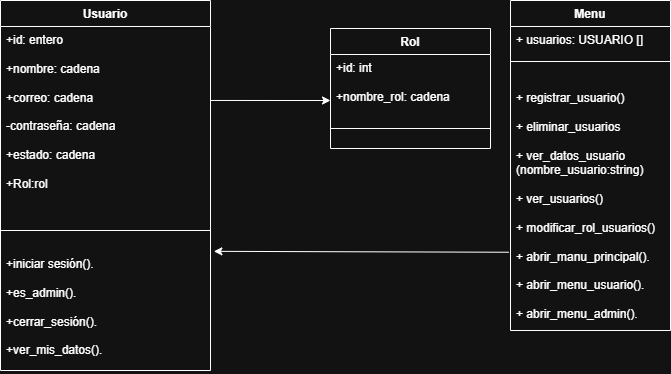

The diagram above was exported from draw.io. Its source (the exported page's mxGraphModel, read from the mxfile embedded in the PNG):
<mxGraphModel dx="1665" dy="749" grid="1" gridSize="10" guides="1" tooltips="1" connect="1" arrows="1" fold="1" page="1" pageScale="1" pageWidth="827" pageHeight="1169" math="0" shadow="0">
  <root>
    <mxCell id="0" />
    <mxCell id="1" parent="0" />
    <mxCell id="Wl5fVVzlk4WzgdYf7hU7-6" value="Usuario" style="swimlane;fontStyle=1;align=center;verticalAlign=top;childLayout=stackLayout;horizontal=1;startSize=26;horizontalStack=0;resizeParent=1;resizeParentMax=0;resizeLast=0;collapsible=1;marginBottom=0;whiteSpace=wrap;html=1;" parent="1" vertex="1">
      <mxGeometry x="30" y="70" width="210" height="370" as="geometry" />
    </mxCell>
    <mxCell id="Wl5fVVzlk4WzgdYf7hU7-7" value="&lt;div&gt;&lt;font style=&quot;vertical-align: inherit;&quot;&gt;&lt;font style=&quot;vertical-align: inherit;&quot;&gt;+id: entero&lt;/font&gt;&lt;/font&gt;&lt;/div&gt;&lt;div&gt;&lt;br&gt;&lt;/div&gt;&lt;font style=&quot;vertical-align: inherit;&quot;&gt;&lt;font style=&quot;vertical-align: inherit;&quot;&gt;+nombre: cadena&lt;/font&gt;&lt;/font&gt;&lt;div&gt;&lt;br&gt;&lt;/div&gt;&lt;div&gt;&lt;font style=&quot;vertical-align: inherit;&quot;&gt;&lt;font style=&quot;vertical-align: inherit;&quot;&gt;+correo: cadena&lt;/font&gt;&lt;/font&gt;&lt;/div&gt;&lt;div&gt;&lt;br&gt;&lt;/div&gt;&lt;div&gt;&lt;font style=&quot;vertical-align: inherit;&quot;&gt;&lt;font style=&quot;vertical-align: inherit;&quot;&gt;-contraseña: cadena&lt;/font&gt;&lt;/font&gt;&lt;/div&gt;&lt;div&gt;&lt;br&gt;&lt;/div&gt;&lt;div&gt;&lt;font style=&quot;vertical-align: inherit;&quot;&gt;&lt;font style=&quot;vertical-align: inherit;&quot;&gt;+estado: cadena&amp;nbsp;&lt;/font&gt;&lt;/font&gt;&lt;/div&gt;&lt;div&gt;&lt;span style=&quot;background-color: transparent; color: light-dark(rgb(0, 0, 0), rgb(255, 255, 255));&quot;&gt;&lt;br&gt;&lt;/span&gt;&lt;/div&gt;&lt;div&gt;&lt;span style=&quot;background-color: transparent; color: light-dark(rgb(0, 0, 0), rgb(255, 255, 255));&quot;&gt;&lt;font style=&quot;vertical-align: inherit;&quot;&gt;&lt;font style=&quot;vertical-align: inherit;&quot;&gt;+Rol:rol&lt;/font&gt;&lt;/font&gt;&lt;/span&gt;&lt;/div&gt;" style="text;strokeColor=none;fillColor=none;align=left;verticalAlign=top;spacingLeft=4;spacingRight=4;overflow=hidden;rotatable=0;points=[[0,0.5],[1,0.5]];portConstraint=eastwest;whiteSpace=wrap;html=1;" parent="Wl5fVVzlk4WzgdYf7hU7-6" vertex="1">
      <mxGeometry y="26" width="210" height="184" as="geometry" />
    </mxCell>
    <mxCell id="Wl5fVVzlk4WzgdYf7hU7-8" value="" style="line;strokeWidth=1;fillColor=none;align=left;verticalAlign=middle;spacingTop=-1;spacingLeft=3;spacingRight=3;rotatable=0;labelPosition=right;points=[];portConstraint=eastwest;strokeColor=inherit;" parent="Wl5fVVzlk4WzgdYf7hU7-6" vertex="1">
      <mxGeometry y="210" width="210" height="40" as="geometry" />
    </mxCell>
    <mxCell id="Wl5fVVzlk4WzgdYf7hU7-9" value="&lt;div&gt;&lt;span style=&quot;background-color: transparent; color: light-dark(rgb(0, 0, 0), rgb(255, 255, 255));&quot;&gt;+iniciar sesión().&lt;/span&gt;&lt;/div&gt;&lt;div&gt;&lt;span style=&quot;background-color: transparent; color: light-dark(rgb(0, 0, 0), rgb(255, 255, 255));&quot;&gt;&lt;br&gt;&lt;/span&gt;&lt;/div&gt;&lt;div&gt;&lt;span style=&quot;background-color: transparent; color: light-dark(rgb(0, 0, 0), rgb(255, 255, 255));&quot;&gt;+es_admin().&lt;/span&gt;&lt;/div&gt;&lt;div&gt;&lt;br&gt;&lt;/div&gt;&lt;div&gt;+cerrar_sesión().&lt;/div&gt;&lt;div&gt;&lt;br&gt;&lt;/div&gt;&lt;div&gt;+ver_mis_datos().&lt;br&gt;&lt;div&gt;&lt;br&gt;&lt;/div&gt;&lt;/div&gt;" style="text;strokeColor=none;fillColor=none;align=left;verticalAlign=top;spacingLeft=4;spacingRight=4;overflow=hidden;rotatable=0;points=[[0,0.5],[1,0.5]];portConstraint=eastwest;whiteSpace=wrap;html=1;" parent="Wl5fVVzlk4WzgdYf7hU7-6" vertex="1">
      <mxGeometry y="250" width="210" height="120" as="geometry" />
    </mxCell>
    <mxCell id="OMURpxIBGE8LxagaZk_y-6" value="Menu" style="swimlane;fontStyle=1;align=center;verticalAlign=top;childLayout=stackLayout;horizontal=1;startSize=26;horizontalStack=0;resizeParent=1;resizeParentMax=0;resizeLast=0;collapsible=1;marginBottom=0;whiteSpace=wrap;html=1;" parent="1" vertex="1">
      <mxGeometry x="540" y="70" width="160" height="330" as="geometry" />
    </mxCell>
    <mxCell id="HLvumVQ26a8_bRYPbvKb-2" value="&lt;font style=&quot;vertical-align: inherit;&quot;&gt;&lt;font style=&quot;vertical-align: inherit;&quot;&gt;&lt;font style=&quot;vertical-align: inherit;&quot;&gt;&lt;font style=&quot;vertical-align: inherit;&quot;&gt;&lt;font style=&quot;vertical-align: inherit;&quot;&gt;&lt;font style=&quot;vertical-align: inherit;&quot;&gt;+ usuarios: USUARIO []&lt;/font&gt;&lt;/font&gt;&lt;/font&gt;&lt;/font&gt;&lt;/font&gt;&lt;/font&gt;" style="text;strokeColor=none;fillColor=none;align=left;verticalAlign=top;spacingLeft=4;spacingRight=4;overflow=hidden;rotatable=0;points=[[0,0.5],[1,0.5]];portConstraint=eastwest;whiteSpace=wrap;html=1;" parent="OMURpxIBGE8LxagaZk_y-6" vertex="1">
      <mxGeometry y="26" width="160" height="26" as="geometry" />
    </mxCell>
    <mxCell id="OMURpxIBGE8LxagaZk_y-8" value="" style="line;strokeWidth=1;fillColor=none;align=left;verticalAlign=middle;spacingTop=-1;spacingLeft=3;spacingRight=3;rotatable=0;labelPosition=right;points=[];portConstraint=eastwest;strokeColor=inherit;" parent="OMURpxIBGE8LxagaZk_y-6" vertex="1">
      <mxGeometry y="52" width="160" height="18" as="geometry" />
    </mxCell>
    <mxCell id="OMURpxIBGE8LxagaZk_y-9" value="&lt;div&gt;&lt;br&gt;&lt;/div&gt;&lt;div&gt;&lt;font style=&quot;vertical-align: inherit;&quot;&gt;&lt;font style=&quot;vertical-align: inherit;&quot;&gt;+ registrar_usuario()&lt;/font&gt;&lt;/font&gt;&lt;/div&gt;&lt;div&gt;&lt;font style=&quot;vertical-align: inherit;&quot;&gt;&lt;font style=&quot;vertical-align: inherit;&quot;&gt;&lt;br&gt;&lt;/font&gt;&lt;/font&gt;&lt;/div&gt;&lt;div&gt;&lt;font style=&quot;vertical-align: inherit;&quot;&gt;&lt;font style=&quot;vertical-align: inherit;&quot;&gt;&lt;div&gt;&lt;font style=&quot;vertical-align: inherit;&quot;&gt;&lt;font style=&quot;vertical-align: inherit;&quot;&gt;&lt;font style=&quot;vertical-align: inherit;&quot;&gt;&lt;font style=&quot;vertical-align: inherit;&quot;&gt;+ eliminar_usuarios&lt;/font&gt;&lt;/font&gt;&lt;/font&gt;&lt;/font&gt;&lt;/div&gt;&lt;div&gt;&lt;br&gt;&lt;/div&gt;&lt;div&gt;&lt;font style=&quot;vertical-align: inherit;&quot;&gt;&lt;font style=&quot;vertical-align: inherit;&quot;&gt;&lt;font style=&quot;vertical-align: inherit;&quot;&gt;&lt;font style=&quot;vertical-align: inherit;&quot;&gt;+ ver_datos_usuario (nombre_usuario:string)&lt;/font&gt;&lt;/font&gt;&lt;/font&gt;&lt;/font&gt;&lt;/div&gt;&lt;div&gt;&lt;br&gt;&lt;/div&gt;&lt;/font&gt;&lt;/font&gt;&lt;/div&gt;&lt;div&gt;&lt;font style=&quot;vertical-align: inherit;&quot;&gt;&lt;font style=&quot;vertical-align: inherit;&quot;&gt;+ ver_usuarios()&lt;/font&gt;&lt;/font&gt;&lt;/div&gt;&lt;div&gt;&lt;br&gt;&lt;/div&gt;&lt;div&gt;&lt;font style=&quot;vertical-align: inherit;&quot;&gt;&lt;font style=&quot;vertical-align: inherit;&quot;&gt;+ modificar_rol_usuarios()&lt;/font&gt;&lt;/font&gt;&lt;/div&gt;&lt;div&gt;&lt;br&gt;&lt;/div&gt;&lt;font style=&quot;vertical-align: inherit;&quot;&gt;&lt;font style=&quot;vertical-align: inherit;&quot;&gt;+ abrir_manu_principal().&lt;/font&gt;&lt;/font&gt;&lt;div&gt;&lt;br&gt;&lt;div&gt;&lt;font style=&quot;vertical-align: inherit;&quot;&gt;&lt;font style=&quot;vertical-align: inherit;&quot;&gt;+ abrir_menu_usuario().&lt;/font&gt;&lt;/font&gt;&lt;/div&gt;&lt;div&gt;&lt;br&gt;&lt;/div&gt;&lt;div&gt;&lt;font style=&quot;vertical-align: inherit;&quot;&gt;&lt;font style=&quot;vertical-align: inherit;&quot;&gt;+ abrir_menu_admin().&lt;/font&gt;&lt;/font&gt;&lt;/div&gt;&lt;/div&gt;" style="text;strokeColor=none;fillColor=none;align=left;verticalAlign=top;spacingLeft=4;spacingRight=4;overflow=hidden;rotatable=0;points=[[0,0.5],[1,0.5]];portConstraint=eastwest;whiteSpace=wrap;html=1;" parent="OMURpxIBGE8LxagaZk_y-6" vertex="1">
      <mxGeometry y="70" width="160" height="260" as="geometry" />
    </mxCell>
    <mxCell id="M4xN-sYoqph0wD5lMxVu-1" value="Rol" style="swimlane;fontStyle=1;align=center;verticalAlign=top;childLayout=stackLayout;horizontal=1;startSize=26;horizontalStack=0;resizeParent=1;resizeParentMax=0;resizeLast=0;collapsible=1;marginBottom=0;whiteSpace=wrap;html=1;" parent="1" vertex="1">
      <mxGeometry x="360" y="98" width="160" height="120" as="geometry" />
    </mxCell>
    <mxCell id="M4xN-sYoqph0wD5lMxVu-2" value="&lt;font style=&quot;vertical-align: inherit;&quot;&gt;&lt;font style=&quot;vertical-align: inherit;&quot;&gt;+id: int&lt;/font&gt;&lt;/font&gt;&lt;div&gt;&lt;br&gt;&lt;/div&gt;&lt;div&gt;&lt;font style=&quot;vertical-align: inherit;&quot;&gt;&lt;font style=&quot;vertical-align: inherit;&quot;&gt;+nombre_rol: cadena&lt;/font&gt;&lt;/font&gt;&lt;br&gt;&lt;div&gt;&lt;br&gt;&lt;/div&gt;&lt;/div&gt;" style="text;strokeColor=none;fillColor=none;align=left;verticalAlign=top;spacingLeft=4;spacingRight=4;overflow=hidden;rotatable=0;points=[[0,0.5],[1,0.5]];portConstraint=eastwest;whiteSpace=wrap;html=1;" parent="M4xN-sYoqph0wD5lMxVu-1" vertex="1">
      <mxGeometry y="26" width="160" height="54" as="geometry" />
    </mxCell>
    <mxCell id="M4xN-sYoqph0wD5lMxVu-3" value="" style="line;strokeWidth=1;fillColor=none;align=left;verticalAlign=middle;spacingTop=-1;spacingLeft=3;spacingRight=3;rotatable=0;labelPosition=right;points=[];portConstraint=eastwest;strokeColor=inherit;" parent="M4xN-sYoqph0wD5lMxVu-1" vertex="1">
      <mxGeometry y="80" width="160" height="40" as="geometry" />
    </mxCell>
    <mxCell id="HLvumVQ26a8_bRYPbvKb-1" value="&lt;span style=&quot;color: rgba(0, 0, 0, 0); font-family: monospace; font-size: 0px; text-align: start;&quot;&gt;&lt;font style=&quot;vertical-align: inherit;&quot;&gt;&lt;font style=&quot;vertical-align: inherit;&quot;&gt;%3CmxGraphModel%3E%3Croot%3E%3CmxCell%20id%3D%220%22%2F%3E%3CmxCell%20id%3D%221%2 2%20parent%3D%220%22%2F%3E%3CmxCell%20id%3D%222%22%20value%3D%22-%20usuarios%3A%20 string%22%20style%3D%22text%3BstrokeColor%3Dnone%3BfillColor%3Dnone%3Balign%3Dleft%3BverticalAlign%3Dtop%3BspacingLeft%3D4%3BspacingRight%3D4%3Boverflow%3Dhidden%3B giratorio%3D0%3Bpoints%3D%5B%5B0%2C0.5%5D%2C%5B1%2C0.5%5D%5D%3BportConstraint%3Deastwest%3BwhiteSpace%3Dwrap%3Bhtml%3D1%3B%22%20vertex%3D%221%22%20parent%3D%221%22% 3E%3CmxGeometría%20x%3D%22290%22%20y%3D%22366%22%20ancho%3D%22200%22%20alto%3D%2226%22%20as%3D%22geometría%22%2F%3E%3C%2FmxCelda%3E%3C%2Fraíz%3E%3C%2FmxModeloGráfico%3E&lt;/font&gt;&lt;/font&gt;&lt;/span&gt;&lt;span style=&quot;color: rgba(0, 0, 0, 0); font-family: monospace; font-size: 0px; text-align: start;&quot;&gt;&lt;font style=&quot;vertical-align: inherit;&quot;&gt;&lt;font style=&quot;vertical-align: inherit;&quot;&gt;%3CmxGraphModel%3E%3Croot%3E%3CmxCell%20id%3D%220%22%2F%3E%3CmxCell%20id%3D%221%2 2%20parent%3D%220%22%2F%3E%3CmxCell%20id%3D%222%22%20value%3D%22-%20usuarios%3A%20 string%22%20style%3D%22text%3BstrokeColor%3Dnone%3BfillColor%3Dnone%3Balign%3Dleft%3BverticalAlign%3Dtop%3BspacingLeft%3D4%3BspacingRight%3D4%3Boverflow%3Dhidden%3B giratorio%3D0%3Bpoints%3D%5B%5B0%2C0.5%5D%2C%5B1%2C0.5%5D%5D%3BportConstraint%3Deastwest%3BwhiteSpace%3Dwrap%3Bhtml%3D1%3B%22%20vertex%3D%221%22%20parent%3D%221%22% 3E%3CmxGeometría%20x%3D%22290%22%20y%3D%22366%22%20ancho%3D%22200%22%20alto%3D%2226%22%20as%3D%22geometría%22%2F%3E%3C%2FmxCelda%3E%3C%2Fraíz%3E%3C%2FmxModeloGráfico%3E&lt;/font&gt;&lt;/font&gt;&lt;/span&gt;" style="text;html=1;align=center;verticalAlign=middle;resizable=0;points=[];autosize=1;strokeColor=none;fillColor=none;" parent="1" vertex="1">
      <mxGeometry x="580" y="98" width="20" height="30" as="geometry" />
    </mxCell>
    <mxCell id="HLvumVQ26a8_bRYPbvKb-4" value="" style="endArrow=classic;html=1;rounded=0;exitX=-0.01;exitY=0.699;exitDx=0;exitDy=0;exitPerimeter=0;entryX=1.016;entryY=0.007;entryDx=0;entryDy=0;entryPerimeter=0;" parent="1" source="OMURpxIBGE8LxagaZk_y-9" target="Wl5fVVzlk4WzgdYf7hU7-9" edge="1">
      <mxGeometry width="50" height="50" relative="1" as="geometry">
        <mxPoint x="520" y="320" as="sourcePoint" />
        <mxPoint x="250" y="320" as="targetPoint" />
      </mxGeometry>
    </mxCell>
    <mxCell id="HLvumVQ26a8_bRYPbvKb-5" value="" style="endArrow=classic;html=1;rounded=0;entryX=0;entryY=1.037;entryDx=0;entryDy=0;entryPerimeter=0;exitX=1;exitY=0.402;exitDx=0;exitDy=0;exitPerimeter=0;" parent="1" source="Wl5fVVzlk4WzgdYf7hU7-7" edge="1">
      <mxGeometry width="50" height="50" relative="1" as="geometry">
        <mxPoint x="240" y="178" as="sourcePoint" />
        <mxPoint x="360" y="169.99800000000005" as="targetPoint" />
      </mxGeometry>
    </mxCell>
  </root>
</mxGraphModel>